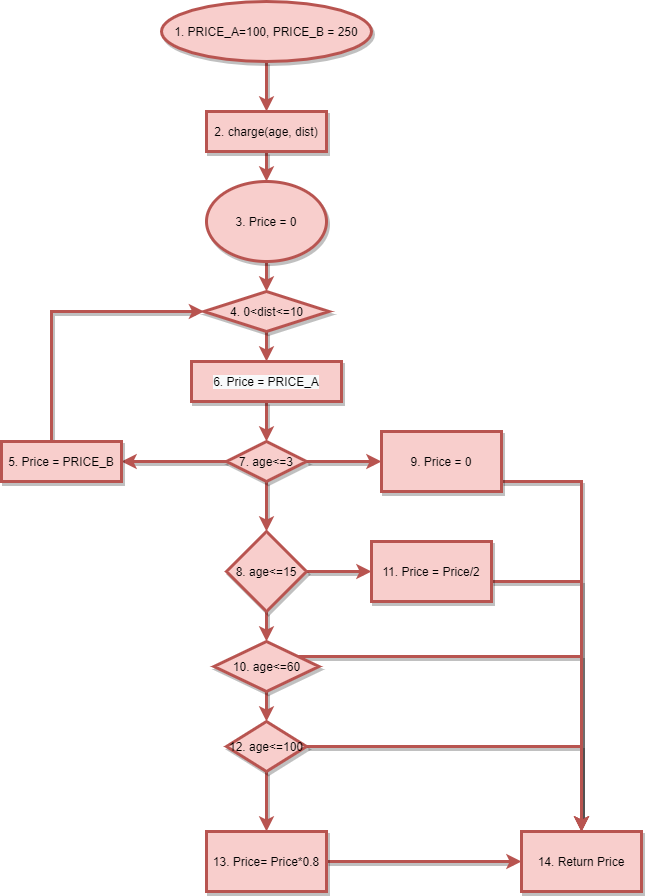

The diagram above was exported from draw.io. Its source (the exported page's mxGraphModel, read from the mxfile embedded in the PNG):
<mxGraphModel dx="1947" dy="1531" grid="1" gridSize="10" guides="1" tooltips="1" connect="1" arrows="1" fold="1" page="1" pageScale="1" pageWidth="1100" pageHeight="850" background="none" math="0" shadow="0">
  <root>
    <mxCell id="0" />
    <mxCell id="1" parent="0" />
    <mxCell id="aCp-tHgDSdTmKa83yTsH-16" style="edgeStyle=orthogonalEdgeStyle;rounded=0;orthogonalLoop=1;jettySize=auto;html=1;entryX=0.5;entryY=0;entryDx=0;entryDy=0;fillColor=#f8cecc;strokeColor=#b85450;strokeWidth=3;shadow=1;" edge="1" parent="1" source="aCp-tHgDSdTmKa83yTsH-1" target="aCp-tHgDSdTmKa83yTsH-2">
      <mxGeometry relative="1" as="geometry" />
    </mxCell>
    <mxCell id="aCp-tHgDSdTmKa83yTsH-1" value="1. PRICE_A=100, PRICE_B = 250" style="ellipse;whiteSpace=wrap;html=1;fillColor=#f8cecc;strokeColor=#b85450;strokeWidth=3;shadow=1;" vertex="1" parent="1">
      <mxGeometry x="100" y="-760" width="210" height="60" as="geometry" />
    </mxCell>
    <mxCell id="aCp-tHgDSdTmKa83yTsH-17" style="edgeStyle=orthogonalEdgeStyle;rounded=0;orthogonalLoop=1;jettySize=auto;html=1;fillColor=#f8cecc;strokeColor=#b85450;strokeWidth=3;shadow=1;" edge="1" parent="1" source="aCp-tHgDSdTmKa83yTsH-2" target="aCp-tHgDSdTmKa83yTsH-3">
      <mxGeometry relative="1" as="geometry" />
    </mxCell>
    <mxCell id="aCp-tHgDSdTmKa83yTsH-2" value="2. charge(age, dist)" style="rounded=0;whiteSpace=wrap;html=1;fillColor=#f8cecc;strokeColor=#b85450;strokeWidth=3;shadow=1;" vertex="1" parent="1">
      <mxGeometry x="145" y="-650" width="120" height="40" as="geometry" />
    </mxCell>
    <mxCell id="aCp-tHgDSdTmKa83yTsH-19" style="edgeStyle=orthogonalEdgeStyle;rounded=0;orthogonalLoop=1;jettySize=auto;html=1;entryX=0.5;entryY=0;entryDx=0;entryDy=0;fillColor=#f8cecc;strokeColor=#b85450;strokeWidth=3;shadow=1;" edge="1" parent="1" source="aCp-tHgDSdTmKa83yTsH-3" target="aCp-tHgDSdTmKa83yTsH-4">
      <mxGeometry relative="1" as="geometry" />
    </mxCell>
    <mxCell id="aCp-tHgDSdTmKa83yTsH-3" value="3. Price = 0" style="ellipse;whiteSpace=wrap;html=1;fillColor=#f8cecc;strokeColor=#b85450;strokeWidth=3;shadow=1;" vertex="1" parent="1">
      <mxGeometry x="145" y="-580" width="120" height="80" as="geometry" />
    </mxCell>
    <mxCell id="aCp-tHgDSdTmKa83yTsH-20" style="edgeStyle=orthogonalEdgeStyle;rounded=0;orthogonalLoop=1;jettySize=auto;html=1;entryX=0.5;entryY=0;entryDx=0;entryDy=0;fillColor=#f8cecc;strokeColor=#b85450;strokeWidth=3;shadow=1;" edge="1" parent="1" source="aCp-tHgDSdTmKa83yTsH-4" target="aCp-tHgDSdTmKa83yTsH-6">
      <mxGeometry relative="1" as="geometry" />
    </mxCell>
    <mxCell id="aCp-tHgDSdTmKa83yTsH-4" value="4. 0&amp;lt;dist&amp;lt;=10" style="rhombus;whiteSpace=wrap;html=1;fillColor=#f8cecc;strokeColor=#b85450;strokeWidth=3;shadow=1;" vertex="1" parent="1">
      <mxGeometry x="142.5" y="-470" width="125" height="40" as="geometry" />
    </mxCell>
    <mxCell id="aCp-tHgDSdTmKa83yTsH-21" style="edgeStyle=orthogonalEdgeStyle;rounded=0;orthogonalLoop=1;jettySize=auto;html=1;entryX=0.5;entryY=0;entryDx=0;entryDy=0;fillColor=#f8cecc;strokeColor=#b85450;strokeWidth=3;shadow=1;" edge="1" parent="1" source="aCp-tHgDSdTmKa83yTsH-6" target="aCp-tHgDSdTmKa83yTsH-7">
      <mxGeometry relative="1" as="geometry" />
    </mxCell>
    <mxCell id="aCp-tHgDSdTmKa83yTsH-6" value="&lt;span style=&quot;color: rgb(0 , 0 , 0) ; font-family: &amp;#34;helvetica&amp;#34; ; font-size: 12px ; font-style: normal ; font-weight: 400 ; letter-spacing: normal ; text-align: center ; text-indent: 0px ; text-transform: none ; word-spacing: 0px ; background-color: rgb(248 , 249 , 250) ; display: inline ; float: none&quot;&gt;6. Price = PRICE_A&lt;/span&gt;" style="rounded=0;whiteSpace=wrap;html=1;fillColor=#f8cecc;strokeColor=#b85450;strokeWidth=3;shadow=1;" vertex="1" parent="1">
      <mxGeometry x="130" y="-400" width="150" height="40" as="geometry" />
    </mxCell>
    <mxCell id="aCp-tHgDSdTmKa83yTsH-22" style="edgeStyle=orthogonalEdgeStyle;rounded=0;orthogonalLoop=1;jettySize=auto;html=1;entryX=0.5;entryY=0;entryDx=0;entryDy=0;fillColor=#f8cecc;strokeColor=#b85450;strokeWidth=3;shadow=1;" edge="1" parent="1" source="aCp-tHgDSdTmKa83yTsH-7" target="aCp-tHgDSdTmKa83yTsH-9">
      <mxGeometry relative="1" as="geometry" />
    </mxCell>
    <mxCell id="aCp-tHgDSdTmKa83yTsH-31" style="edgeStyle=orthogonalEdgeStyle;rounded=0;orthogonalLoop=1;jettySize=auto;html=1;fillColor=#f8cecc;strokeColor=#b85450;strokeWidth=3;shadow=1;" edge="1" parent="1" source="aCp-tHgDSdTmKa83yTsH-7" target="aCp-tHgDSdTmKa83yTsH-12">
      <mxGeometry relative="1" as="geometry" />
    </mxCell>
    <mxCell id="aCp-tHgDSdTmKa83yTsH-33" style="edgeStyle=orthogonalEdgeStyle;rounded=0;orthogonalLoop=1;jettySize=auto;html=1;fillColor=#f8cecc;strokeColor=#b85450;strokeWidth=3;shadow=1;" edge="1" parent="1" source="aCp-tHgDSdTmKa83yTsH-7" target="aCp-tHgDSdTmKa83yTsH-15">
      <mxGeometry relative="1" as="geometry" />
    </mxCell>
    <mxCell id="aCp-tHgDSdTmKa83yTsH-7" value="7. age&amp;lt;=3" style="rhombus;whiteSpace=wrap;html=1;fillColor=#f8cecc;strokeColor=#b85450;strokeWidth=3;shadow=1;" vertex="1" parent="1">
      <mxGeometry x="165" y="-320" width="80" height="40" as="geometry" />
    </mxCell>
    <mxCell id="aCp-tHgDSdTmKa83yTsH-25" style="edgeStyle=orthogonalEdgeStyle;rounded=0;orthogonalLoop=1;jettySize=auto;html=1;fillColor=#f8cecc;strokeColor=#b85450;strokeWidth=3;shadow=1;" edge="1" parent="1" source="aCp-tHgDSdTmKa83yTsH-8" target="aCp-tHgDSdTmKa83yTsH-11">
      <mxGeometry relative="1" as="geometry" />
    </mxCell>
    <mxCell id="aCp-tHgDSdTmKa83yTsH-27" style="edgeStyle=orthogonalEdgeStyle;rounded=0;orthogonalLoop=1;jettySize=auto;html=1;entryX=0.5;entryY=0;entryDx=0;entryDy=0;fillColor=#f8cecc;strokeColor=#b85450;strokeWidth=3;shadow=1;" edge="1" parent="1" source="aCp-tHgDSdTmKa83yTsH-8" target="aCp-tHgDSdTmKa83yTsH-14">
      <mxGeometry relative="1" as="geometry" />
    </mxCell>
    <mxCell id="aCp-tHgDSdTmKa83yTsH-8" value="12. age&amp;lt;=100" style="rhombus;whiteSpace=wrap;html=1;fillColor=#f8cecc;strokeColor=#b85450;strokeWidth=3;shadow=1;" vertex="1" parent="1">
      <mxGeometry x="165" y="-40" width="80" height="50" as="geometry" />
    </mxCell>
    <mxCell id="aCp-tHgDSdTmKa83yTsH-23" style="edgeStyle=orthogonalEdgeStyle;rounded=0;orthogonalLoop=1;jettySize=auto;html=1;entryX=0.5;entryY=0;entryDx=0;entryDy=0;fillColor=#f8cecc;strokeColor=#b85450;strokeWidth=3;shadow=1;" edge="1" parent="1" source="aCp-tHgDSdTmKa83yTsH-9" target="aCp-tHgDSdTmKa83yTsH-10">
      <mxGeometry relative="1" as="geometry" />
    </mxCell>
    <mxCell id="aCp-tHgDSdTmKa83yTsH-29" style="edgeStyle=orthogonalEdgeStyle;rounded=0;orthogonalLoop=1;jettySize=auto;html=1;fillColor=#f8cecc;strokeColor=#b85450;strokeWidth=3;shadow=1;" edge="1" parent="1" source="aCp-tHgDSdTmKa83yTsH-9" target="aCp-tHgDSdTmKa83yTsH-13">
      <mxGeometry relative="1" as="geometry" />
    </mxCell>
    <mxCell id="aCp-tHgDSdTmKa83yTsH-9" value="8. age&amp;lt;=15" style="rhombus;whiteSpace=wrap;html=1;fillColor=#f8cecc;strokeColor=#b85450;strokeWidth=3;shadow=1;" vertex="1" parent="1">
      <mxGeometry x="165" y="-230" width="80" height="80" as="geometry" />
    </mxCell>
    <mxCell id="aCp-tHgDSdTmKa83yTsH-24" style="edgeStyle=orthogonalEdgeStyle;rounded=0;orthogonalLoop=1;jettySize=auto;html=1;fillColor=#f8cecc;strokeColor=#b85450;strokeWidth=3;shadow=1;" edge="1" parent="1" source="aCp-tHgDSdTmKa83yTsH-10" target="aCp-tHgDSdTmKa83yTsH-8">
      <mxGeometry relative="1" as="geometry" />
    </mxCell>
    <mxCell id="aCp-tHgDSdTmKa83yTsH-28" style="edgeStyle=orthogonalEdgeStyle;rounded=0;orthogonalLoop=1;jettySize=auto;html=1;entryX=0.5;entryY=0;entryDx=0;entryDy=0;fillColor=#f8cecc;strokeColor=#b85450;strokeWidth=3;shadow=1;" edge="1" parent="1" source="aCp-tHgDSdTmKa83yTsH-10" target="aCp-tHgDSdTmKa83yTsH-14">
      <mxGeometry relative="1" as="geometry">
        <mxPoint x="420" y="-10" as="targetPoint" />
        <Array as="points">
          <mxPoint x="520" y="-105" />
        </Array>
      </mxGeometry>
    </mxCell>
    <mxCell id="aCp-tHgDSdTmKa83yTsH-10" value="10. age&amp;lt;=60" style="rhombus;whiteSpace=wrap;html=1;fillColor=#f8cecc;strokeColor=#b85450;strokeWidth=3;shadow=1;" vertex="1" parent="1">
      <mxGeometry x="152.5" y="-120" width="105" height="50" as="geometry" />
    </mxCell>
    <mxCell id="aCp-tHgDSdTmKa83yTsH-26" style="edgeStyle=orthogonalEdgeStyle;rounded=0;orthogonalLoop=1;jettySize=auto;html=1;entryX=0;entryY=0.5;entryDx=0;entryDy=0;fillColor=#f8cecc;strokeColor=#b85450;strokeWidth=3;shadow=1;" edge="1" parent="1" source="aCp-tHgDSdTmKa83yTsH-11" target="aCp-tHgDSdTmKa83yTsH-14">
      <mxGeometry relative="1" as="geometry" />
    </mxCell>
    <mxCell id="aCp-tHgDSdTmKa83yTsH-11" value="13. Price= Price*0.8" style="rounded=0;whiteSpace=wrap;html=1;fillColor=#f8cecc;strokeColor=#b85450;strokeWidth=3;shadow=1;" vertex="1" parent="1">
      <mxGeometry x="145" y="70" width="120" height="60" as="geometry" />
    </mxCell>
    <mxCell id="aCp-tHgDSdTmKa83yTsH-32" style="edgeStyle=orthogonalEdgeStyle;rounded=0;orthogonalLoop=1;jettySize=auto;html=1;fillColor=#f8cecc;strokeColor=#b85450;strokeWidth=3;shadow=1;" edge="1" parent="1" source="aCp-tHgDSdTmKa83yTsH-12">
      <mxGeometry relative="1" as="geometry">
        <mxPoint x="520" y="70" as="targetPoint" />
        <Array as="points">
          <mxPoint x="520" y="-280" />
        </Array>
      </mxGeometry>
    </mxCell>
    <mxCell id="aCp-tHgDSdTmKa83yTsH-12" value="9. Price = 0" style="rounded=0;whiteSpace=wrap;html=1;fillColor=#f8cecc;strokeColor=#b85450;strokeWidth=3;shadow=1;" vertex="1" parent="1">
      <mxGeometry x="320" y="-330" width="120" height="60" as="geometry" />
    </mxCell>
    <mxCell id="aCp-tHgDSdTmKa83yTsH-30" style="edgeStyle=orthogonalEdgeStyle;rounded=0;orthogonalLoop=1;jettySize=auto;html=1;fillColor=#f8cecc;strokeColor=#b85450;strokeWidth=3;shadow=1;" edge="1" parent="1" source="aCp-tHgDSdTmKa83yTsH-13" target="aCp-tHgDSdTmKa83yTsH-14">
      <mxGeometry relative="1" as="geometry">
        <mxPoint x="420" y="-90" as="targetPoint" />
        <Array as="points">
          <mxPoint x="520" y="-180" />
        </Array>
      </mxGeometry>
    </mxCell>
    <mxCell id="aCp-tHgDSdTmKa83yTsH-13" value="11. Price = Price/2" style="rounded=0;whiteSpace=wrap;html=1;fillColor=#f8cecc;strokeColor=#b85450;strokeWidth=3;shadow=1;" vertex="1" parent="1">
      <mxGeometry x="310" y="-220" width="120" height="60" as="geometry" />
    </mxCell>
    <mxCell id="aCp-tHgDSdTmKa83yTsH-14" value="14. Return Price" style="rounded=0;whiteSpace=wrap;html=1;fillColor=#f8cecc;strokeColor=#b85450;strokeWidth=3;shadow=1;" vertex="1" parent="1">
      <mxGeometry x="460" y="70" width="120" height="60" as="geometry" />
    </mxCell>
    <mxCell id="aCp-tHgDSdTmKa83yTsH-34" style="edgeStyle=orthogonalEdgeStyle;rounded=0;orthogonalLoop=1;jettySize=auto;html=1;entryX=0;entryY=0.5;entryDx=0;entryDy=0;fillColor=#f8cecc;strokeColor=#b85450;strokeWidth=3;shadow=1;" edge="1" parent="1" source="aCp-tHgDSdTmKa83yTsH-15" target="aCp-tHgDSdTmKa83yTsH-4">
      <mxGeometry relative="1" as="geometry">
        <Array as="points">
          <mxPoint x="-10" y="-450" />
        </Array>
      </mxGeometry>
    </mxCell>
    <mxCell id="aCp-tHgDSdTmKa83yTsH-15" value="5. Price = PRICE_B" style="rounded=0;whiteSpace=wrap;html=1;fillColor=#f8cecc;strokeColor=#b85450;strokeWidth=3;shadow=1;" vertex="1" parent="1">
      <mxGeometry x="-60" y="-320" width="120" height="40" as="geometry" />
    </mxCell>
  </root>
</mxGraphModel>